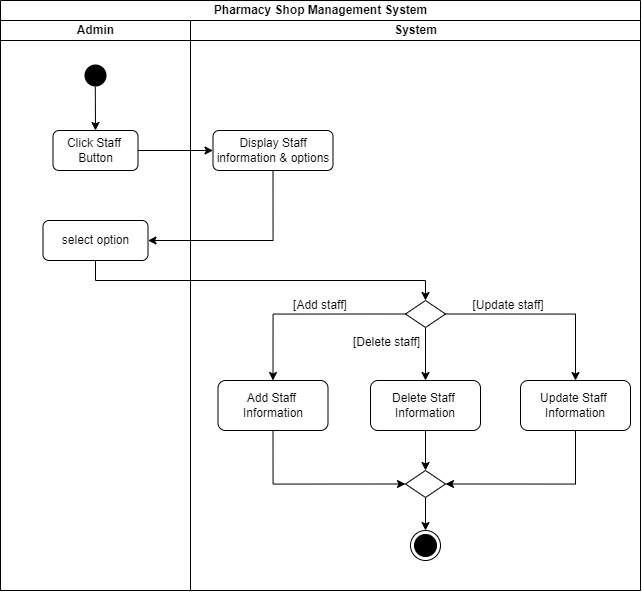

The diagram above was exported from draw.io. Its source (the exported page's mxGraphModel, read from the mxfile embedded in the PNG):
<mxGraphModel dx="1167" dy="593" grid="1" gridSize="10" guides="1" tooltips="1" connect="1" arrows="1" fold="1" page="1" pageScale="1" pageWidth="1169" pageHeight="826" background="none" math="0" shadow="0">
  <root>
    <mxCell id="0" />
    <mxCell id="1" parent="0" />
    <mxCell id="5HN4UKg1Xnu_4getq7X6-49" value="Pharmacy Shop Management System" style="swimlane;childLayout=stackLayout;resizeParent=1;resizeParentMax=0;startSize=20;html=1;" vertex="1" parent="1">
      <mxGeometry x="220" y="120" width="640" height="590" as="geometry" />
    </mxCell>
    <mxCell id="5HN4UKg1Xnu_4getq7X6-50" value="Admin" style="swimlane;startSize=20;html=1;" vertex="1" parent="5HN4UKg1Xnu_4getq7X6-49">
      <mxGeometry y="20" width="190" height="570" as="geometry" />
    </mxCell>
    <mxCell id="5HN4UKg1Xnu_4getq7X6-69" style="rounded=0;orthogonalLoop=1;jettySize=auto;html=1;exitX=0.493;exitY=0.867;exitDx=0;exitDy=0;entryX=0.5;entryY=0;entryDx=0;entryDy=0;exitPerimeter=0;" edge="1" parent="5HN4UKg1Xnu_4getq7X6-50" source="5" target="5HN4UKg1Xnu_4getq7X6-56">
      <mxGeometry relative="1" as="geometry" />
    </mxCell>
    <mxCell id="5" value="" style="ellipse;shape=startState;fillColor=#000000;strokeColor=none;" parent="5HN4UKg1Xnu_4getq7X6-50" vertex="1">
      <mxGeometry x="80" y="40" width="30" height="30" as="geometry" />
    </mxCell>
    <mxCell id="5HN4UKg1Xnu_4getq7X6-56" value="Click Staff&amp;nbsp;&lt;br&gt;Button" style="rounded=1;whiteSpace=wrap;html=1;" vertex="1" parent="5HN4UKg1Xnu_4getq7X6-50">
      <mxGeometry x="52.5" y="110" width="85" height="40" as="geometry" />
    </mxCell>
    <mxCell id="5HN4UKg1Xnu_4getq7X6-73" value="select option" style="rounded=1;whiteSpace=wrap;html=1;" vertex="1" parent="5HN4UKg1Xnu_4getq7X6-50">
      <mxGeometry x="42.5" y="200" width="105" height="40" as="geometry" />
    </mxCell>
    <mxCell id="5HN4UKg1Xnu_4getq7X6-72" style="rounded=0;orthogonalLoop=1;jettySize=auto;html=1;exitX=1;exitY=0.5;exitDx=0;exitDy=0;entryX=0;entryY=0.5;entryDx=0;entryDy=0;" edge="1" parent="5HN4UKg1Xnu_4getq7X6-49" source="5HN4UKg1Xnu_4getq7X6-56" target="5HN4UKg1Xnu_4getq7X6-71">
      <mxGeometry relative="1" as="geometry" />
    </mxCell>
    <mxCell id="5HN4UKg1Xnu_4getq7X6-74" style="edgeStyle=orthogonalEdgeStyle;rounded=0;orthogonalLoop=1;jettySize=auto;html=1;exitX=0.5;exitY=1;exitDx=0;exitDy=0;entryX=1;entryY=0.5;entryDx=0;entryDy=0;" edge="1" parent="5HN4UKg1Xnu_4getq7X6-49" source="5HN4UKg1Xnu_4getq7X6-71" target="5HN4UKg1Xnu_4getq7X6-73">
      <mxGeometry relative="1" as="geometry" />
    </mxCell>
    <mxCell id="5HN4UKg1Xnu_4getq7X6-76" style="edgeStyle=orthogonalEdgeStyle;rounded=0;orthogonalLoop=1;jettySize=auto;html=1;exitX=0.5;exitY=1;exitDx=0;exitDy=0;entryX=0.5;entryY=0;entryDx=0;entryDy=0;" edge="1" parent="5HN4UKg1Xnu_4getq7X6-49" source="5HN4UKg1Xnu_4getq7X6-73" target="5HN4UKg1Xnu_4getq7X6-59">
      <mxGeometry relative="1" as="geometry" />
    </mxCell>
    <mxCell id="5HN4UKg1Xnu_4getq7X6-51" value="System" style="swimlane;startSize=20;html=1;" vertex="1" parent="5HN4UKg1Xnu_4getq7X6-49">
      <mxGeometry x="190" y="20" width="450" height="570" as="geometry" />
    </mxCell>
    <mxCell id="5HN4UKg1Xnu_4getq7X6-90" style="edgeStyle=orthogonalEdgeStyle;rounded=0;orthogonalLoop=1;jettySize=auto;html=1;exitX=0.5;exitY=1;exitDx=0;exitDy=0;entryX=0.5;entryY=0;entryDx=0;entryDy=0;" edge="1" parent="5HN4UKg1Xnu_4getq7X6-51" source="5HN4UKg1Xnu_4getq7X6-59" target="5HN4UKg1Xnu_4getq7X6-88">
      <mxGeometry relative="1" as="geometry" />
    </mxCell>
    <mxCell id="5HN4UKg1Xnu_4getq7X6-91" style="edgeStyle=orthogonalEdgeStyle;rounded=0;orthogonalLoop=1;jettySize=auto;html=1;exitX=0;exitY=0.5;exitDx=0;exitDy=0;entryX=0.5;entryY=0;entryDx=0;entryDy=0;" edge="1" parent="5HN4UKg1Xnu_4getq7X6-51" source="5HN4UKg1Xnu_4getq7X6-59" target="5HN4UKg1Xnu_4getq7X6-82">
      <mxGeometry relative="1" as="geometry" />
    </mxCell>
    <mxCell id="5HN4UKg1Xnu_4getq7X6-59" value="" style="rhombus;whiteSpace=wrap;html=1;" vertex="1" parent="5HN4UKg1Xnu_4getq7X6-51">
      <mxGeometry x="215" y="280" width="40" height="27" as="geometry" />
    </mxCell>
    <mxCell id="5HN4UKg1Xnu_4getq7X6-63" value="[Add staff]" style="text;html=1;strokeColor=none;fillColor=none;align=center;verticalAlign=middle;whiteSpace=wrap;rounded=0;" vertex="1" parent="5HN4UKg1Xnu_4getq7X6-51">
      <mxGeometry x="100" y="270" width="60" height="30" as="geometry" />
    </mxCell>
    <mxCell id="5HN4UKg1Xnu_4getq7X6-95" style="edgeStyle=orthogonalEdgeStyle;rounded=0;orthogonalLoop=1;jettySize=auto;html=1;entryX=1;entryY=0.5;entryDx=0;entryDy=0;exitX=0.5;exitY=1;exitDx=0;exitDy=0;" edge="1" parent="5HN4UKg1Xnu_4getq7X6-51" source="5HN4UKg1Xnu_4getq7X6-65" target="5HN4UKg1Xnu_4getq7X6-93">
      <mxGeometry relative="1" as="geometry" />
    </mxCell>
    <mxCell id="5HN4UKg1Xnu_4getq7X6-65" value="Update Staff&amp;nbsp;&lt;br style=&quot;border-color: var(--border-color);&quot;&gt;Information" style="rounded=1;whiteSpace=wrap;html=1;" vertex="1" parent="5HN4UKg1Xnu_4getq7X6-51">
      <mxGeometry x="330" y="360" width="110" height="50" as="geometry" />
    </mxCell>
    <mxCell id="5HN4UKg1Xnu_4getq7X6-66" style="rounded=0;orthogonalLoop=1;jettySize=auto;html=1;exitX=1;exitY=0.5;exitDx=0;exitDy=0;entryX=0.5;entryY=0;entryDx=0;entryDy=0;edgeStyle=orthogonalEdgeStyle;" edge="1" parent="5HN4UKg1Xnu_4getq7X6-51" source="5HN4UKg1Xnu_4getq7X6-59" target="5HN4UKg1Xnu_4getq7X6-65">
      <mxGeometry relative="1" as="geometry" />
    </mxCell>
    <mxCell id="5HN4UKg1Xnu_4getq7X6-71" value="Display Staff&lt;br&gt;information &amp;amp; options" style="rounded=1;whiteSpace=wrap;html=1;" vertex="1" parent="5HN4UKg1Xnu_4getq7X6-51">
      <mxGeometry x="22.5" y="110" width="120" height="40" as="geometry" />
    </mxCell>
    <mxCell id="5HN4UKg1Xnu_4getq7X6-96" style="edgeStyle=orthogonalEdgeStyle;rounded=0;orthogonalLoop=1;jettySize=auto;html=1;exitX=0.5;exitY=1;exitDx=0;exitDy=0;entryX=0;entryY=0.5;entryDx=0;entryDy=0;" edge="1" parent="5HN4UKg1Xnu_4getq7X6-51" source="5HN4UKg1Xnu_4getq7X6-82" target="5HN4UKg1Xnu_4getq7X6-93">
      <mxGeometry relative="1" as="geometry" />
    </mxCell>
    <mxCell id="5HN4UKg1Xnu_4getq7X6-82" value="Add Staff&amp;nbsp;&lt;br&gt;Information" style="rounded=1;whiteSpace=wrap;html=1;" vertex="1" parent="5HN4UKg1Xnu_4getq7X6-51">
      <mxGeometry x="27.5" y="360" width="110" height="50" as="geometry" />
    </mxCell>
    <mxCell id="5HN4UKg1Xnu_4getq7X6-85" value="[Update staff]" style="text;html=1;strokeColor=none;fillColor=none;align=center;verticalAlign=middle;whiteSpace=wrap;rounded=0;" vertex="1" parent="5HN4UKg1Xnu_4getq7X6-51">
      <mxGeometry x="280" y="270" width="76" height="30" as="geometry" />
    </mxCell>
    <mxCell id="5HN4UKg1Xnu_4getq7X6-86" value="[Delete staff]" style="text;html=1;strokeColor=none;fillColor=none;align=center;verticalAlign=middle;whiteSpace=wrap;rounded=0;" vertex="1" parent="5HN4UKg1Xnu_4getq7X6-51">
      <mxGeometry x="160" y="307" width="73" height="30" as="geometry" />
    </mxCell>
    <mxCell id="5HN4UKg1Xnu_4getq7X6-94" style="edgeStyle=orthogonalEdgeStyle;rounded=0;orthogonalLoop=1;jettySize=auto;html=1;exitX=0.5;exitY=1;exitDx=0;exitDy=0;entryX=0.5;entryY=0;entryDx=0;entryDy=0;" edge="1" parent="5HN4UKg1Xnu_4getq7X6-51" source="5HN4UKg1Xnu_4getq7X6-88" target="5HN4UKg1Xnu_4getq7X6-93">
      <mxGeometry relative="1" as="geometry" />
    </mxCell>
    <mxCell id="5HN4UKg1Xnu_4getq7X6-88" value="Delete Staff&amp;nbsp;&lt;br style=&quot;border-color: var(--border-color);&quot;&gt;Information" style="rounded=1;whiteSpace=wrap;html=1;" vertex="1" parent="5HN4UKg1Xnu_4getq7X6-51">
      <mxGeometry x="180" y="360" width="110" height="50" as="geometry" />
    </mxCell>
    <mxCell id="5HN4UKg1Xnu_4getq7X6-67" value="" style="ellipse;html=1;shape=endState;fillColor=#000000;strokeColor=#000000;" vertex="1" parent="5HN4UKg1Xnu_4getq7X6-51">
      <mxGeometry x="220" y="510" width="30" height="30" as="geometry" />
    </mxCell>
    <mxCell id="5HN4UKg1Xnu_4getq7X6-97" style="edgeStyle=orthogonalEdgeStyle;rounded=0;orthogonalLoop=1;jettySize=auto;html=1;exitX=0.5;exitY=1;exitDx=0;exitDy=0;entryX=0.5;entryY=0;entryDx=0;entryDy=0;" edge="1" parent="5HN4UKg1Xnu_4getq7X6-51" source="5HN4UKg1Xnu_4getq7X6-93" target="5HN4UKg1Xnu_4getq7X6-67">
      <mxGeometry relative="1" as="geometry" />
    </mxCell>
    <mxCell id="5HN4UKg1Xnu_4getq7X6-93" value="" style="rhombus;whiteSpace=wrap;html=1;" vertex="1" parent="5HN4UKg1Xnu_4getq7X6-51">
      <mxGeometry x="215" y="450" width="40" height="27" as="geometry" />
    </mxCell>
  </root>
</mxGraphModel>